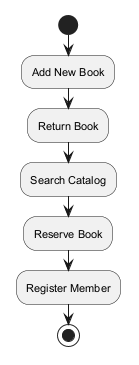

The diagram above was rendered by PlantUML. Its source (embedded in the PNG):
@startuml
skinparam backgroundColor #FFFFFF
skinparam classBackgroundColor #E8F4FA
skinparam classBorderColor #2C7DA0
skinparam defaultFontSize 11
start
:Add New Book;
:Return Book;
:Search Catalog;
:Reserve Book;
:Register Member;
stop
@enduml